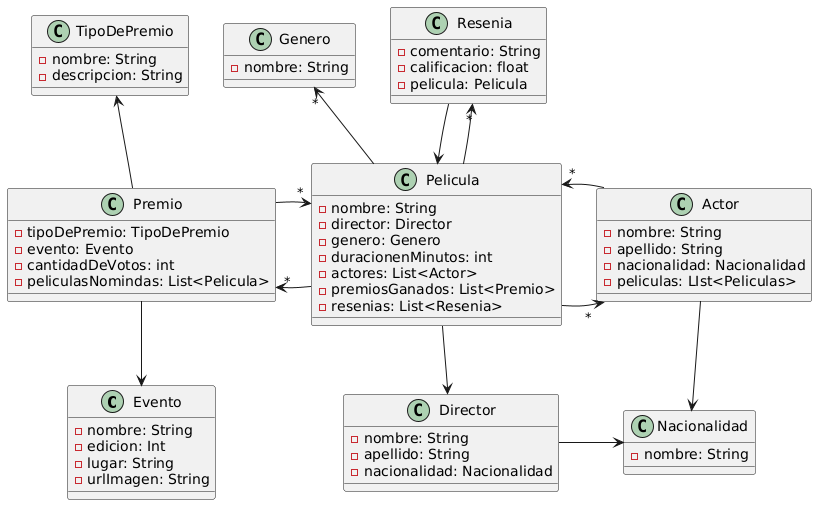

The diagram above was rendered by PlantUML. Its source (embedded in the PNG):
@startuml
class Evento{
    - nombre: String
    - edicion: Int
    - lugar: String
    - urlImagen: String
}

class TipoDePremio{
    - nombre: String
    - descripcion: String
}

class Premio{
    - tipoDePremio: TipoDePremio
    - evento: Evento
    - cantidadDeVotos: int
    - peliculasNomindas: List<Pelicula>
}

class Pelicula{
    - nombre: String
    - director: Director
    - genero: Genero
    - duracionenMinutos: int
    - actores: List<Actor>
    - premiosGanados: List<Premio>
    - resenias: List<Resenia>
}

class Director{
    - nombre: String
    - apellido: String
    - nacionalidad: Nacionalidad
}

class Genero{
    - nombre: String
}

class Actor{
    - nombre: String
    - apellido: String
    - nacionalidad: Nacionalidad
    - peliculas: LIst<Peliculas>
}

class Nacionalidad{
    - nombre: String
}

class Resenia{
    - comentario: String
    - calificacion: float
    - pelicula: Pelicula
}

Pelicula --> Director
Pelicula -> "*" Actor
Genero "*" <-- Pelicula
Director -> Nacionalidad
Actor --> Nacionalidad
Resenia --> Pelicula
Resenia "*" <-- Pelicula
Premio "*" <- Pelicula
Premio -> "*" Pelicula
Pelicula "*" <- Actor

TipoDePremio <-- Premio
Premio --> Evento
@enduml